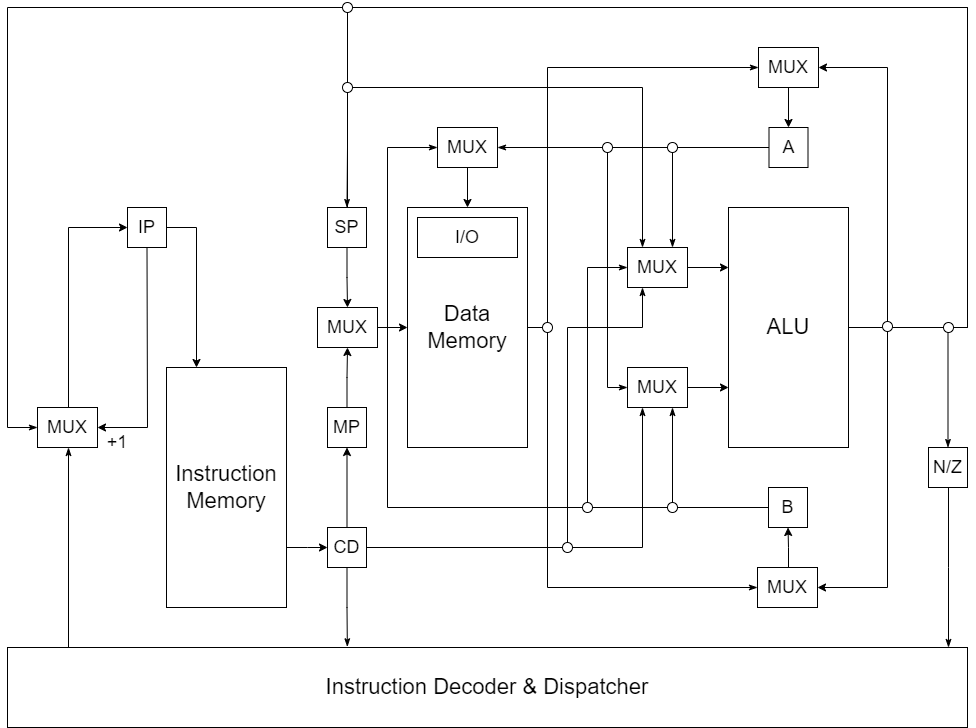

The diagram above was exported from draw.io. Its source (the exported page's mxGraphModel, read from the mxfile embedded in the PNG):
<mxGraphModel dx="2858" dy="1236" grid="1" gridSize="10" guides="1" tooltips="1" connect="1" arrows="1" fold="1" page="1" pageScale="1" pageWidth="827" pageHeight="1169" background="none" math="0" shadow="0">
  <root>
    <mxCell id="0" />
    <mxCell id="1" parent="0" />
    <mxCell id="ltFkNzfgyiK7g9zdDv_n-17" style="edgeStyle=elbowEdgeStyle;rounded=0;orthogonalLoop=1;jettySize=auto;html=1;exitX=1;exitY=0.5;exitDx=0;exitDy=0;entryX=1;entryY=0.5;entryDx=0;entryDy=0;" parent="1" source="zrCUZ5zCBVTlZf4liHwN-1" target="zrCUZ5zCBVTlZf4liHwN-10" edge="1">
      <mxGeometry relative="1" as="geometry">
        <mxPoint x="730.5" y="629.9999999999998" as="targetPoint" />
        <mxPoint x="771" y="370" as="sourcePoint" />
        <Array as="points">
          <mxPoint x="800" y="230" />
          <mxPoint x="811" y="490" />
        </Array>
      </mxGeometry>
    </mxCell>
    <mxCell id="zrCUZ5zCBVTlZf4liHwN-58" style="edgeStyle=orthogonalEdgeStyle;rounded=0;orthogonalLoop=1;jettySize=auto;html=1;entryX=0.5;entryY=0;entryDx=0;entryDy=0;startArrow=none;startFill=0;endArrow=classicThin;endFill=1;" parent="1" source="zrCUZ5zCBVTlZf4liHwN-1" target="zrCUZ5zCBVTlZf4liHwN-57" edge="1">
      <mxGeometry relative="1" as="geometry">
        <mxPoint x="841" y="420" as="targetPoint" />
        <Array as="points">
          <mxPoint x="861" y="360" />
        </Array>
      </mxGeometry>
    </mxCell>
    <mxCell id="zrCUZ5zCBVTlZf4liHwN-61" style="edgeStyle=orthogonalEdgeStyle;rounded=0;orthogonalLoop=1;jettySize=auto;html=1;startArrow=none;startFill=0;endArrow=classicThin;endFill=1;exitX=1;exitY=0.5;exitDx=0;exitDy=0;entryX=0.5;entryY=0;entryDx=0;entryDy=0;" parent="1" source="zrCUZ5zCBVTlZf4liHwN-1" target="zrCUZ5zCBVTlZf4liHwN-17" edge="1">
      <mxGeometry relative="1" as="geometry">
        <mxPoint x="860" y="390" as="sourcePoint" />
        <mxPoint x="950" y="260" as="targetPoint" />
        <Array as="points">
          <mxPoint x="880" y="360" />
          <mxPoint x="880" y="40" />
          <mxPoint x="260" y="40" />
          <mxPoint x="260" y="180" />
        </Array>
      </mxGeometry>
    </mxCell>
    <mxCell id="zrCUZ5zCBVTlZf4liHwN-75" style="edgeStyle=orthogonalEdgeStyle;rounded=0;orthogonalLoop=1;jettySize=auto;html=1;exitX=1;exitY=0.5;exitDx=0;exitDy=0;entryX=0;entryY=0.5;entryDx=0;entryDy=0;startArrow=none;startFill=0;endArrow=classicThin;endFill=1;" parent="1" source="zrCUZ5zCBVTlZf4liHwN-1" target="zrCUZ5zCBVTlZf4liHwN-40" edge="1">
      <mxGeometry relative="1" as="geometry">
        <Array as="points">
          <mxPoint x="880" y="360" />
          <mxPoint x="880" y="40" />
          <mxPoint x="-80" y="40" />
          <mxPoint x="-80" y="460" />
        </Array>
      </mxGeometry>
    </mxCell>
    <mxCell id="zrCUZ5zCBVTlZf4liHwN-1" value="ALU" style="rounded=0;whiteSpace=wrap;html=1;fontSize=22;" parent="1" vertex="1">
      <mxGeometry x="641" y="240" width="120" height="240" as="geometry" />
    </mxCell>
    <mxCell id="zrCUZ5zCBVTlZf4liHwN-77" style="edgeStyle=orthogonalEdgeStyle;rounded=0;orthogonalLoop=1;jettySize=auto;html=1;entryX=0.75;entryY=0;entryDx=0;entryDy=0;startArrow=none;startFill=0;endArrow=classicThin;endFill=1;" parent="1" source="zrCUZ5zCBVTlZf4liHwN-2" target="zrCUZ5zCBVTlZf4liHwN-28" edge="1">
      <mxGeometry relative="1" as="geometry" />
    </mxCell>
    <mxCell id="zrCUZ5zCBVTlZf4liHwN-80" style="edgeStyle=orthogonalEdgeStyle;rounded=0;orthogonalLoop=1;jettySize=auto;html=1;exitX=0;exitY=0.5;exitDx=0;exitDy=0;entryX=0;entryY=0.5;entryDx=0;entryDy=0;startArrow=none;startFill=0;endArrow=classicThin;endFill=1;" parent="1" source="zrCUZ5zCBVTlZf4liHwN-2" target="zrCUZ5zCBVTlZf4liHwN-31" edge="1">
      <mxGeometry relative="1" as="geometry">
        <Array as="points">
          <mxPoint x="520" y="180" />
          <mxPoint x="520" y="420" />
        </Array>
      </mxGeometry>
    </mxCell>
    <mxCell id="zrCUZ5zCBVTlZf4liHwN-89" style="edgeStyle=orthogonalEdgeStyle;rounded=0;orthogonalLoop=1;jettySize=auto;html=1;entryX=1;entryY=0.5;entryDx=0;entryDy=0;startArrow=none;startFill=0;endArrow=classicThin;endFill=1;" parent="1" source="zrCUZ5zCBVTlZf4liHwN-2" target="ByPtPo0GCQPZocobT3yJ-1" edge="1">
      <mxGeometry relative="1" as="geometry" />
    </mxCell>
    <mxCell id="zrCUZ5zCBVTlZf4liHwN-2" value="A" style="rounded=0;whiteSpace=wrap;html=1;fontSize=18;" parent="1" vertex="1">
      <mxGeometry x="681.5" y="160" width="39" height="40" as="geometry" />
    </mxCell>
    <mxCell id="zrCUZ5zCBVTlZf4liHwN-81" style="edgeStyle=orthogonalEdgeStyle;rounded=0;orthogonalLoop=1;jettySize=auto;html=1;entryX=0;entryY=0.5;entryDx=0;entryDy=0;startArrow=none;startFill=0;endArrow=classicThin;endFill=1;" parent="1" source="zrCUZ5zCBVTlZf4liHwN-3" target="zrCUZ5zCBVTlZf4liHwN-28" edge="1">
      <mxGeometry relative="1" as="geometry">
        <Array as="points">
          <mxPoint x="500" y="540" />
          <mxPoint x="500" y="300" />
        </Array>
      </mxGeometry>
    </mxCell>
    <mxCell id="zrCUZ5zCBVTlZf4liHwN-82" style="edgeStyle=orthogonalEdgeStyle;rounded=0;orthogonalLoop=1;jettySize=auto;html=1;entryX=0.75;entryY=1;entryDx=0;entryDy=0;startArrow=none;startFill=0;endArrow=classicThin;endFill=1;" parent="1" source="zrCUZ5zCBVTlZf4liHwN-3" target="zrCUZ5zCBVTlZf4liHwN-31" edge="1">
      <mxGeometry relative="1" as="geometry" />
    </mxCell>
    <mxCell id="zrCUZ5zCBVTlZf4liHwN-3" value="B" style="rounded=0;whiteSpace=wrap;html=1;fontSize=18;" parent="1" vertex="1">
      <mxGeometry x="681" y="520" width="39" height="40" as="geometry" />
    </mxCell>
    <mxCell id="zrCUZ5zCBVTlZf4liHwN-9" value="" style="edgeStyle=orthogonalEdgeStyle;rounded=0;orthogonalLoop=1;jettySize=auto;html=1;" parent="1" target="zrCUZ5zCBVTlZf4liHwN-3" edge="1">
      <mxGeometry relative="1" as="geometry">
        <mxPoint x="701" y="599.9999999999998" as="sourcePoint" />
      </mxGeometry>
    </mxCell>
    <mxCell id="zrCUZ5zCBVTlZf4liHwN-4" value="MUX" style="rounded=0;whiteSpace=wrap;html=1;fontSize=18;" parent="1" vertex="1">
      <mxGeometry x="670" y="600" width="60" height="40" as="geometry" />
    </mxCell>
    <mxCell id="zrCUZ5zCBVTlZf4liHwN-11" value="" style="edgeStyle=orthogonalEdgeStyle;rounded=0;orthogonalLoop=1;jettySize=auto;html=1;" parent="1" source="zrCUZ5zCBVTlZf4liHwN-10" target="zrCUZ5zCBVTlZf4liHwN-2" edge="1">
      <mxGeometry relative="1" as="geometry" />
    </mxCell>
    <mxCell id="zrCUZ5zCBVTlZf4liHwN-10" value="MUX" style="rounded=0;whiteSpace=wrap;html=1;fontSize=18;" parent="1" vertex="1">
      <mxGeometry x="671" y="80" width="60" height="40" as="geometry" />
    </mxCell>
    <mxCell id="zrCUZ5zCBVTlZf4liHwN-13" style="edgeStyle=elbowEdgeStyle;rounded=0;orthogonalLoop=1;jettySize=auto;html=1;exitX=1;exitY=0.5;exitDx=0;exitDy=0;entryX=1;entryY=0.5;entryDx=0;entryDy=0;" parent="1" source="zrCUZ5zCBVTlZf4liHwN-1" edge="1" target="zrCUZ5zCBVTlZf4liHwN-4">
      <mxGeometry relative="1" as="geometry">
        <mxPoint x="730" y="620" as="targetPoint" />
        <mxPoint x="51" y="370" as="sourcePoint" />
        <Array as="points">
          <mxPoint x="800" y="470" />
          <mxPoint x="801" y="480" />
        </Array>
      </mxGeometry>
    </mxCell>
    <mxCell id="zrCUZ5zCBVTlZf4liHwN-39" style="edgeStyle=orthogonalEdgeStyle;rounded=0;orthogonalLoop=1;jettySize=auto;html=1;entryX=0.25;entryY=0;entryDx=0;entryDy=0;" parent="1" source="zrCUZ5zCBVTlZf4liHwN-14" target="zrCUZ5zCBVTlZf4liHwN-37" edge="1">
      <mxGeometry relative="1" as="geometry">
        <Array as="points">
          <mxPoint x="109" y="260" />
        </Array>
      </mxGeometry>
    </mxCell>
    <mxCell id="zrCUZ5zCBVTlZf4liHwN-45" style="edgeStyle=elbowEdgeStyle;rounded=0;orthogonalLoop=1;jettySize=auto;html=1;exitX=0.5;exitY=1;exitDx=0;exitDy=0;entryX=1;entryY=0.5;entryDx=0;entryDy=0;" parent="1" source="zrCUZ5zCBVTlZf4liHwN-14" target="zrCUZ5zCBVTlZf4liHwN-40" edge="1">
      <mxGeometry relative="1" as="geometry">
        <Array as="points">
          <mxPoint x="60" y="370" />
        </Array>
      </mxGeometry>
    </mxCell>
    <mxCell id="zrCUZ5zCBVTlZf4liHwN-14" value="IP" style="rounded=0;whiteSpace=wrap;html=1;fontSize=18;" parent="1" vertex="1">
      <mxGeometry x="40" y="240" width="39" height="40" as="geometry" />
    </mxCell>
    <mxCell id="zrCUZ5zCBVTlZf4liHwN-20" style="edgeStyle=orthogonalEdgeStyle;rounded=0;orthogonalLoop=1;jettySize=auto;html=1;entryX=0.5;entryY=0;entryDx=0;entryDy=0;" parent="1" source="zrCUZ5zCBVTlZf4liHwN-17" target="ltFkNzfgyiK7g9zdDv_n-1" edge="1">
      <mxGeometry relative="1" as="geometry" />
    </mxCell>
    <mxCell id="zrCUZ5zCBVTlZf4liHwN-71" style="edgeStyle=elbowEdgeStyle;rounded=0;orthogonalLoop=1;jettySize=auto;html=1;startArrow=none;startFill=0;endArrow=classicThin;endFill=1;entryX=0.25;entryY=0;entryDx=0;entryDy=0;" parent="1" source="zrCUZ5zCBVTlZf4liHwN-17" target="zrCUZ5zCBVTlZf4liHwN-28" edge="1">
      <mxGeometry relative="1" as="geometry">
        <Array as="points">
          <mxPoint x="260" y="120" />
          <mxPoint x="430" y="120" />
          <mxPoint x="460" y="140" />
          <mxPoint x="400" y="120" />
        </Array>
      </mxGeometry>
    </mxCell>
    <mxCell id="zrCUZ5zCBVTlZf4liHwN-17" value="SP" style="rounded=0;whiteSpace=wrap;html=1;fontSize=18;" parent="1" vertex="1">
      <mxGeometry x="240" y="240" width="39" height="40" as="geometry" />
    </mxCell>
    <mxCell id="zrCUZ5zCBVTlZf4liHwN-69" style="edgeStyle=elbowEdgeStyle;rounded=0;orthogonalLoop=1;jettySize=auto;html=1;entryX=0;entryY=0.5;entryDx=0;entryDy=0;startArrow=none;startFill=0;endArrow=classicThin;endFill=1;" parent="1" source="zrCUZ5zCBVTlZf4liHwN-18" target="zrCUZ5zCBVTlZf4liHwN-10" edge="1">
      <mxGeometry relative="1" as="geometry">
        <Array as="points">
          <mxPoint x="460" y="360" />
          <mxPoint x="480" y="360" />
          <mxPoint x="520" y="360" />
          <mxPoint x="480" y="220" />
        </Array>
      </mxGeometry>
    </mxCell>
    <mxCell id="zrCUZ5zCBVTlZf4liHwN-70" style="edgeStyle=elbowEdgeStyle;rounded=0;orthogonalLoop=1;jettySize=auto;html=1;startArrow=none;startFill=0;endArrow=classicThin;endFill=1;entryX=0;entryY=0.5;entryDx=0;entryDy=0;" parent="1" source="zrCUZ5zCBVTlZf4liHwN-18" edge="1" target="zrCUZ5zCBVTlZf4liHwN-4">
      <mxGeometry relative="1" as="geometry">
        <mxPoint x="660" y="620" as="targetPoint" />
        <Array as="points">
          <mxPoint x="460" y="360" />
          <mxPoint x="480" y="360" />
          <mxPoint x="520" y="360" />
          <mxPoint x="480" y="520" />
        </Array>
      </mxGeometry>
    </mxCell>
    <mxCell id="zrCUZ5zCBVTlZf4liHwN-18" value="Data Memory" style="rounded=0;whiteSpace=wrap;html=1;fontSize=22;" parent="1" vertex="1">
      <mxGeometry x="320" y="240" width="120" height="240" as="geometry" />
    </mxCell>
    <mxCell id="zrCUZ5zCBVTlZf4liHwN-24" style="edgeStyle=orthogonalEdgeStyle;rounded=0;orthogonalLoop=1;jettySize=auto;html=1;entryX=0.5;entryY=1;entryDx=0;entryDy=0;" parent="1" source="zrCUZ5zCBVTlZf4liHwN-23" target="ltFkNzfgyiK7g9zdDv_n-1" edge="1">
      <mxGeometry relative="1" as="geometry" />
    </mxCell>
    <mxCell id="zrCUZ5zCBVTlZf4liHwN-23" value="MP" style="rounded=0;whiteSpace=wrap;html=1;fontSize=18;" parent="1" vertex="1">
      <mxGeometry x="240" y="440" width="39" height="40" as="geometry" />
    </mxCell>
    <mxCell id="zrCUZ5zCBVTlZf4liHwN-36" style="edgeStyle=orthogonalEdgeStyle;rounded=0;orthogonalLoop=1;jettySize=auto;html=1;entryX=0.5;entryY=1;entryDx=0;entryDy=0;" parent="1" source="zrCUZ5zCBVTlZf4liHwN-25" target="zrCUZ5zCBVTlZf4liHwN-23" edge="1">
      <mxGeometry relative="1" as="geometry" />
    </mxCell>
    <mxCell id="zrCUZ5zCBVTlZf4liHwN-83" style="edgeStyle=orthogonalEdgeStyle;rounded=0;orthogonalLoop=1;jettySize=auto;html=1;entryX=0.25;entryY=1;entryDx=0;entryDy=0;startArrow=none;startFill=0;endArrow=classicThin;endFill=1;" parent="1" source="zrCUZ5zCBVTlZf4liHwN-25" target="zrCUZ5zCBVTlZf4liHwN-31" edge="1">
      <mxGeometry relative="1" as="geometry" />
    </mxCell>
    <mxCell id="zrCUZ5zCBVTlZf4liHwN-84" style="edgeStyle=orthogonalEdgeStyle;rounded=0;orthogonalLoop=1;jettySize=auto;html=1;entryX=0.25;entryY=1;entryDx=0;entryDy=0;startArrow=none;startFill=0;endArrow=classicThin;endFill=1;" parent="1" source="zrCUZ5zCBVTlZf4liHwN-25" target="zrCUZ5zCBVTlZf4liHwN-28" edge="1">
      <mxGeometry relative="1" as="geometry">
        <Array as="points">
          <mxPoint x="480" y="580" />
          <mxPoint x="480" y="360" />
          <mxPoint x="555" y="360" />
        </Array>
      </mxGeometry>
    </mxCell>
    <mxCell id="zrCUZ5zCBVTlZf4liHwN-86" style="edgeStyle=orthogonalEdgeStyle;rounded=0;orthogonalLoop=1;jettySize=auto;html=1;entryX=0.354;entryY=-0.009;entryDx=0;entryDy=0;entryPerimeter=0;startArrow=none;startFill=0;endArrow=classicThin;endFill=1;" parent="1" source="zrCUZ5zCBVTlZf4liHwN-25" target="zrCUZ5zCBVTlZf4liHwN-49" edge="1">
      <mxGeometry relative="1" as="geometry" />
    </mxCell>
    <mxCell id="zrCUZ5zCBVTlZf4liHwN-25" value="CD" style="rounded=0;whiteSpace=wrap;html=1;fontSize=18;" parent="1" vertex="1">
      <mxGeometry x="240" y="560" width="39" height="40" as="geometry" />
    </mxCell>
    <mxCell id="zrCUZ5zCBVTlZf4liHwN-30" style="edgeStyle=orthogonalEdgeStyle;rounded=0;orthogonalLoop=1;jettySize=auto;html=1;entryX=0;entryY=0.25;entryDx=0;entryDy=0;" parent="1" source="zrCUZ5zCBVTlZf4liHwN-28" target="zrCUZ5zCBVTlZf4liHwN-1" edge="1">
      <mxGeometry relative="1" as="geometry" />
    </mxCell>
    <mxCell id="zrCUZ5zCBVTlZf4liHwN-28" value="MUX" style="rounded=0;whiteSpace=wrap;html=1;fontSize=18;" parent="1" vertex="1">
      <mxGeometry x="540" y="280" width="60" height="40" as="geometry" />
    </mxCell>
    <mxCell id="zrCUZ5zCBVTlZf4liHwN-35" style="edgeStyle=orthogonalEdgeStyle;rounded=0;orthogonalLoop=1;jettySize=auto;html=1;entryX=0;entryY=0.75;entryDx=0;entryDy=0;" parent="1" source="zrCUZ5zCBVTlZf4liHwN-31" target="zrCUZ5zCBVTlZf4liHwN-1" edge="1">
      <mxGeometry relative="1" as="geometry" />
    </mxCell>
    <mxCell id="zrCUZ5zCBVTlZf4liHwN-31" value="MUX" style="rounded=0;whiteSpace=wrap;html=1;fontSize=18;" parent="1" vertex="1">
      <mxGeometry x="540" y="400" width="60" height="40" as="geometry" />
    </mxCell>
    <mxCell id="zrCUZ5zCBVTlZf4liHwN-38" style="edgeStyle=orthogonalEdgeStyle;rounded=0;orthogonalLoop=1;jettySize=auto;html=1;" parent="1" source="zrCUZ5zCBVTlZf4liHwN-37" target="zrCUZ5zCBVTlZf4liHwN-25" edge="1">
      <mxGeometry relative="1" as="geometry">
        <Array as="points">
          <mxPoint x="220" y="580" />
          <mxPoint x="220" y="580" />
        </Array>
      </mxGeometry>
    </mxCell>
    <mxCell id="zrCUZ5zCBVTlZf4liHwN-37" value="Instruction Memory" style="rounded=0;whiteSpace=wrap;html=1;fontSize=22;" parent="1" vertex="1">
      <mxGeometry x="79" y="400" width="120" height="240" as="geometry" />
    </mxCell>
    <mxCell id="zrCUZ5zCBVTlZf4liHwN-41" style="edgeStyle=elbowEdgeStyle;rounded=0;orthogonalLoop=1;jettySize=auto;html=1;entryX=0;entryY=0.5;entryDx=0;entryDy=0;" parent="1" source="zrCUZ5zCBVTlZf4liHwN-40" target="zrCUZ5zCBVTlZf4liHwN-14" edge="1">
      <mxGeometry relative="1" as="geometry">
        <Array as="points">
          <mxPoint x="-19" y="360" />
        </Array>
      </mxGeometry>
    </mxCell>
    <mxCell id="zrCUZ5zCBVTlZf4liHwN-62" style="edgeStyle=elbowEdgeStyle;rounded=0;orthogonalLoop=1;jettySize=auto;html=1;entryX=0.017;entryY=0.015;entryDx=0;entryDy=0;entryPerimeter=0;startArrow=classicThin;startFill=1;endArrow=none;endFill=0;" parent="1" source="zrCUZ5zCBVTlZf4liHwN-40" target="zrCUZ5zCBVTlZf4liHwN-49" edge="1">
      <mxGeometry relative="1" as="geometry">
        <Array as="points">
          <mxPoint x="-19" y="570" />
        </Array>
      </mxGeometry>
    </mxCell>
    <mxCell id="zrCUZ5zCBVTlZf4liHwN-40" value="MUX" style="rounded=0;whiteSpace=wrap;html=1;fontSize=18;" parent="1" vertex="1">
      <mxGeometry x="-50" y="440" width="60" height="40" as="geometry" />
    </mxCell>
    <mxCell id="zrCUZ5zCBVTlZf4liHwN-46" value="+1" style="text;html=1;strokeColor=none;fillColor=none;align=center;verticalAlign=middle;whiteSpace=wrap;rounded=0;fontSize=18;" parent="1" vertex="1">
      <mxGeometry x="20" y="460" width="20" height="30" as="geometry" />
    </mxCell>
    <mxCell id="zrCUZ5zCBVTlZf4liHwN-49" value="Instruction Decoder &amp;amp; Dispatcher" style="rounded=0;whiteSpace=wrap;html=1;fontSize=22;" parent="1" vertex="1">
      <mxGeometry x="-80" y="680" width="960" height="80" as="geometry" />
    </mxCell>
    <mxCell id="zrCUZ5zCBVTlZf4liHwN-50" value="I/O" style="rounded=0;whiteSpace=wrap;html=1;fontSize=18;" parent="1" vertex="1">
      <mxGeometry x="330" y="250" width="100" height="40" as="geometry" />
    </mxCell>
    <mxCell id="zrCUZ5zCBVTlZf4liHwN-67" style="edgeStyle=elbowEdgeStyle;rounded=0;orthogonalLoop=1;jettySize=auto;html=1;startArrow=none;startFill=0;endArrow=classicThin;endFill=1;" parent="1" source="zrCUZ5zCBVTlZf4liHwN-57" target="zrCUZ5zCBVTlZf4liHwN-49" edge="1">
      <mxGeometry relative="1" as="geometry" />
    </mxCell>
    <mxCell id="zrCUZ5zCBVTlZf4liHwN-57" value="N/Z" style="rounded=0;whiteSpace=wrap;html=1;fontSize=18;" parent="1" vertex="1">
      <mxGeometry x="841" y="480" width="39" height="40" as="geometry" />
    </mxCell>
    <mxCell id="zrCUZ5zCBVTlZf4liHwN-90" style="edgeStyle=orthogonalEdgeStyle;rounded=0;orthogonalLoop=1;jettySize=auto;html=1;entryX=0;entryY=0.5;entryDx=0;entryDy=0;startArrow=none;startFill=0;endArrow=classicThin;endFill=1;exitX=0;exitY=0.5;exitDx=0;exitDy=0;" parent="1" source="zrCUZ5zCBVTlZf4liHwN-3" target="ByPtPo0GCQPZocobT3yJ-1" edge="1">
      <mxGeometry relative="1" as="geometry">
        <mxPoint x="691.5" y="190.0526315789474" as="sourcePoint" />
        <mxPoint x="400" y="250" as="targetPoint" />
        <Array as="points">
          <mxPoint x="300" y="540" />
          <mxPoint x="300" y="180" />
        </Array>
      </mxGeometry>
    </mxCell>
    <mxCell id="ltFkNzfgyiK7g9zdDv_n-2" style="edgeStyle=orthogonalEdgeStyle;rounded=0;orthogonalLoop=1;jettySize=auto;html=1;entryX=0;entryY=0.5;entryDx=0;entryDy=0;" parent="1" source="ltFkNzfgyiK7g9zdDv_n-1" target="zrCUZ5zCBVTlZf4liHwN-18" edge="1">
      <mxGeometry relative="1" as="geometry" />
    </mxCell>
    <mxCell id="ltFkNzfgyiK7g9zdDv_n-1" value="MUX" style="rounded=0;whiteSpace=wrap;html=1;fontSize=18;" parent="1" vertex="1">
      <mxGeometry x="230" y="340" width="60" height="40" as="geometry" />
    </mxCell>
    <mxCell id="ltFkNzfgyiK7g9zdDv_n-5" value="" style="ellipse;whiteSpace=wrap;html=1;aspect=fixed;" parent="1" vertex="1">
      <mxGeometry x="475" y="575" width="10" height="10" as="geometry" />
    </mxCell>
    <mxCell id="ltFkNzfgyiK7g9zdDv_n-6" value="" style="ellipse;whiteSpace=wrap;html=1;aspect=fixed;" parent="1" vertex="1">
      <mxGeometry x="495" y="535" width="10" height="10" as="geometry" />
    </mxCell>
    <mxCell id="ltFkNzfgyiK7g9zdDv_n-7" value="" style="ellipse;whiteSpace=wrap;html=1;aspect=fixed;" parent="1" vertex="1">
      <mxGeometry x="580" y="535" width="10" height="10" as="geometry" />
    </mxCell>
    <mxCell id="ltFkNzfgyiK7g9zdDv_n-8" value="" style="ellipse;whiteSpace=wrap;html=1;aspect=fixed;" parent="1" vertex="1">
      <mxGeometry x="856" y="355" width="10" height="10" as="geometry" />
    </mxCell>
    <mxCell id="ltFkNzfgyiK7g9zdDv_n-10" value="" style="ellipse;whiteSpace=wrap;html=1;aspect=fixed;" parent="1" vertex="1">
      <mxGeometry x="795" y="354" width="10" height="10" as="geometry" />
    </mxCell>
    <mxCell id="ltFkNzfgyiK7g9zdDv_n-11" value="" style="ellipse;whiteSpace=wrap;html=1;aspect=fixed;" parent="1" vertex="1">
      <mxGeometry x="255" y="35" width="10" height="10" as="geometry" />
    </mxCell>
    <mxCell id="ltFkNzfgyiK7g9zdDv_n-13" value="" style="ellipse;whiteSpace=wrap;html=1;aspect=fixed;" parent="1" vertex="1">
      <mxGeometry x="255" y="115" width="10" height="10" as="geometry" />
    </mxCell>
    <mxCell id="ltFkNzfgyiK7g9zdDv_n-14" value="" style="ellipse;whiteSpace=wrap;html=1;aspect=fixed;" parent="1" vertex="1">
      <mxGeometry x="455" y="355" width="10" height="10" as="geometry" />
    </mxCell>
    <mxCell id="ltFkNzfgyiK7g9zdDv_n-15" value="" style="ellipse;whiteSpace=wrap;html=1;aspect=fixed;" parent="1" vertex="1">
      <mxGeometry x="580" y="175" width="10" height="10" as="geometry" />
    </mxCell>
    <mxCell id="ltFkNzfgyiK7g9zdDv_n-16" value="" style="ellipse;whiteSpace=wrap;html=1;aspect=fixed;" parent="1" vertex="1">
      <mxGeometry x="515" y="175" width="10" height="10" as="geometry" />
    </mxCell>
    <mxCell id="ByPtPo0GCQPZocobT3yJ-3" style="edgeStyle=orthogonalEdgeStyle;rounded=0;orthogonalLoop=1;jettySize=auto;html=1;entryX=0.5;entryY=0;entryDx=0;entryDy=0;" edge="1" parent="1" source="ByPtPo0GCQPZocobT3yJ-1" target="zrCUZ5zCBVTlZf4liHwN-18">
      <mxGeometry relative="1" as="geometry" />
    </mxCell>
    <mxCell id="ByPtPo0GCQPZocobT3yJ-1" value="MUX" style="rounded=0;whiteSpace=wrap;html=1;fontSize=18;" vertex="1" parent="1">
      <mxGeometry x="350" y="160" width="60" height="40" as="geometry" />
    </mxCell>
  </root>
</mxGraphModel>